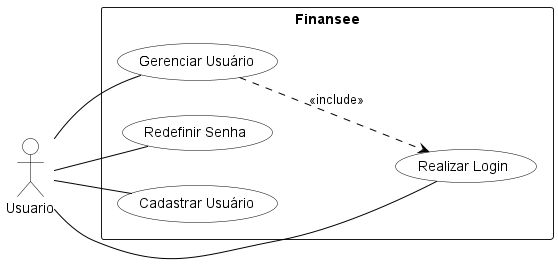

The diagram above was rendered by PlantUML. Its source (embedded in the PNG):
@startuml

left to right direction

skinparam ActorBorderColor black
skinparam ActorBackgroundColor white
skinparam UsecaseBackgroundColor white
skinparam UsecaseBorderColor black
skinparam ArrowColor black

rectangle "Finansee" {
    (Realizar Login) as realizar_login
    (Cadastrar Usuário) as cadastrar_usuario
    (Gerenciar Usuário) as gerenciar_usuario
    (Redefinir Senha) as redefinir_senha
}

:Usuario: as usuario 

usuario -- realizar_login
usuario -- gerenciar_usuario
usuario -up- cadastrar_usuario
usuario -- redefinir_senha

gerenciar_usuario ..> realizar_login: <<include>>


@enduml